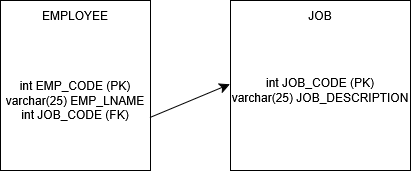

The diagram above was exported from draw.io. Its source (the exported page's mxGraphModel, read from the mxfile embedded in the PNG):
<mxGraphModel dx="401" dy="535" grid="1" gridSize="10" guides="1" tooltips="1" connect="1" arrows="1" fold="1" page="1" pageScale="1" pageWidth="827" pageHeight="1169" math="0" shadow="0">
  <root>
    <mxCell id="0" />
    <mxCell id="1" parent="0" />
    <mxCell id="7AOcwO8fje8mjn5QTwRz-60" value="" style="rounded=0;whiteSpace=wrap;html=1;" vertex="1" parent="1">
      <mxGeometry x="430" y="400" width="150" height="170" as="geometry" />
    </mxCell>
    <mxCell id="7AOcwO8fje8mjn5QTwRz-62" value="EMPLOYEE" style="text;html=1;whiteSpace=wrap;strokeColor=none;fillColor=none;align=center;verticalAlign=middle;rounded=0;" vertex="1" parent="1">
      <mxGeometry x="475" y="400" width="60" height="30" as="geometry" />
    </mxCell>
    <mxCell id="7AOcwO8fje8mjn5QTwRz-63" value="&lt;div&gt;int EMP_CODE (PK)&lt;/div&gt;&lt;div&gt;varchar(25) EMP_LNAME&lt;/div&gt;&lt;div&gt;int JOB_CODE (FK)&lt;/div&gt;" style="text;html=1;whiteSpace=wrap;strokeColor=none;fillColor=none;align=center;verticalAlign=middle;rounded=0;" vertex="1" parent="1">
      <mxGeometry x="430" y="430" width="150" height="140" as="geometry" />
    </mxCell>
    <mxCell id="7AOcwO8fje8mjn5QTwRz-64" value="" style="rounded=0;whiteSpace=wrap;html=1;" vertex="1" parent="1">
      <mxGeometry x="660" y="400" width="180" height="170" as="geometry" />
    </mxCell>
    <mxCell id="7AOcwO8fje8mjn5QTwRz-65" value="JOB" style="text;html=1;whiteSpace=wrap;strokeColor=none;fillColor=none;align=center;verticalAlign=middle;rounded=0;" vertex="1" parent="1">
      <mxGeometry x="720" y="400" width="60" height="30" as="geometry" />
    </mxCell>
    <mxCell id="7AOcwO8fje8mjn5QTwRz-66" value="&lt;div&gt;int JOB_CODE (PK)&lt;/div&gt;&lt;div&gt;varchar(25) JOB_DESCRIPTION&lt;/div&gt;" style="text;html=1;whiteSpace=wrap;strokeColor=none;fillColor=none;align=center;verticalAlign=middle;rounded=0;" vertex="1" parent="1">
      <mxGeometry x="660" y="430" width="180" height="120" as="geometry" />
    </mxCell>
    <mxCell id="7AOcwO8fje8mjn5QTwRz-68" style="edgeStyle=none;curved=1;rounded=0;orthogonalLoop=1;jettySize=auto;html=1;entryX=-0.004;entryY=0.448;entryDx=0;entryDy=0;entryPerimeter=0;fontSize=12;startSize=8;endSize=8;exitX=0.999;exitY=0.621;exitDx=0;exitDy=0;exitPerimeter=0;" edge="1" parent="1" source="7AOcwO8fje8mjn5QTwRz-63" target="7AOcwO8fje8mjn5QTwRz-66">
      <mxGeometry relative="1" as="geometry" />
    </mxCell>
  </root>
</mxGraphModel>